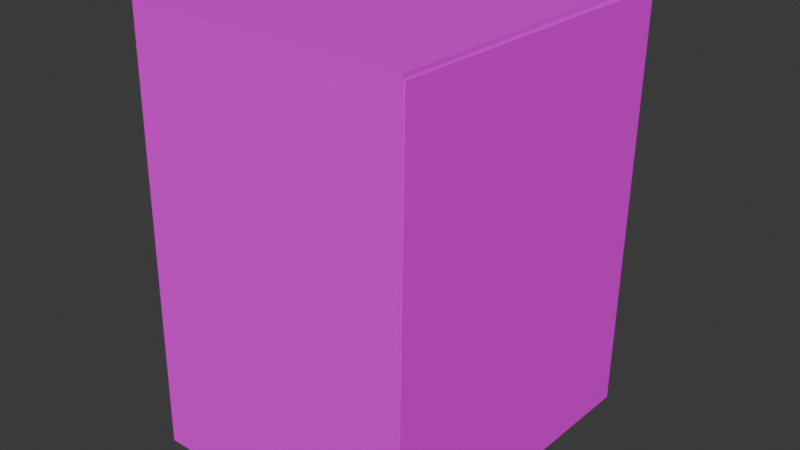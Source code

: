 # Source: Taku_s_Tacos.blend  (saved by Blender 4.0.36; exported with 4.5.12 LTS)
import bpy
from mathutils import Matrix  # noqa: F401  (used for matrix-valued properties, if any)

bpy.ops.wm.read_factory_settings(use_empty=True)
scene = bpy.context.scene
scene.name = 'Scene'

# ---- collections
col_collection = bpy.data.collections.new('Collection'); scene.collection.children.link(col_collection)

# ---- images (referenced by path relative to the original .blend; pixels are not part of the script)
import os
ASSET_DIR = os.environ.get("B2B_ASSET_DIR", "")  # directory of the original .blend (textures are referenced by path, not embedded)
HERE = os.path.dirname(os.path.abspath(__file__))  # packed textures are extracted next to this script under _unpacked/

def load_image(name, relpath, width, height, colorspace="sRGB"):
    """Load a texture the original file referenced (path relative to the .blend, or extracted next to this script)."""
    p = next((c for c in (os.path.join(HERE, relpath), os.path.join(ASSET_DIR, relpath)) if relpath and os.path.exists(c)), "")
    if p:
        img = bpy.data.images.load(p, check_existing=True)
        img.name = name
    else:  # same state as the original file: an image datablock whose file is absent (Cycles renders it pink)
        img = bpy.data.images.new(name, width, height)
        img.source = "FILE"
        img.filepath = "//" + (relpath or name)
    img.colorspace_settings.name = colorspace
    return img
img_gold_texture_png_001 = load_image('gold texture.png.001', 'gold texture.png', 1024, 1024, 'sRGB')
img_taku_jpg_001 = load_image('taku.jpg.001', 'taku.jpg', 1024, 1024, 'sRGB')

# ---- materials (node trees are filled in below, after node groups)
mat_material = bpy.data.materials.new('Material')
mat_material.alpha_threshold = 0.0
mat_material.use_transparent_shadow = False
mat_material.roughness = 0.5
mat_material.line_color = (0.0, 0.0, 0.0, 1.0)
mat_material_002 = bpy.data.materials.new('Material.002')
mat_material_002.use_transparent_shadow = False

# ---- material node trees
mat_material.use_nodes = True; mat_material.node_tree.nodes.clear()
_N = mat_material.node_tree.nodes; _L = mat_material.node_tree.links
n0 = _N.new('ShaderNodeOutputMaterial'); n0.name = 'Material Output'; n0.location = (300, 300)
n1 = _N.new('ShaderNodeBsdfPrincipled'); n1.name = 'Principled BSDF'; n1.location = (10, 300)
n1.inputs[3].default_value = 1.45
n2 = _N.new('ShaderNodeTexImage'); n2.name = 'Image Texture'; n2.location = (-280, 280)
n2.image = img_gold_texture_png_001
_L.new(n1.outputs[0], n0.inputs[0])
_L.new(n2.outputs[0], n1.inputs[0])
n0.is_active_output = True
mat_material_002.use_nodes = True; mat_material_002.node_tree.nodes.clear()
_N = mat_material_002.node_tree.nodes; _L = mat_material_002.node_tree.links
n0 = _N.new('ShaderNodeBsdfPrincipled'); n0.name = 'Principled BSDF'; n0.location = (10, 300)
n0.inputs[3].default_value = 1.45
n1 = _N.new('ShaderNodeOutputMaterial'); n1.name = 'Material Output'; n1.location = (300, 300)
n2 = _N.new('ShaderNodeTexImage'); n2.name = 'Image Texture'; n2.location = (-280, 280)
n2.image = img_taku_jpg_001
_L.new(n0.outputs[0], n1.inputs[0])
_L.new(n2.outputs[0], n0.inputs[0])
n1.is_active_output = True

# ---- world
world_world = bpy.data.worlds.new('World'); scene.world = world_world
world_world.use_nodes = True; world_world.node_tree.nodes.clear()
_N = world_world.node_tree.nodes; _L = world_world.node_tree.links
n0 = _N.new('ShaderNodeOutputWorld'); n0.name = 'World Output'; n0.location = (300, 300)
n1 = _N.new('ShaderNodeBackground'); n1.name = 'Background'; n1.location = (10, 300)
n1.inputs[0].default_value = (0.05088, 0.05088, 0.05088, 1.0)
_L.new(n1.outputs[0], n0.inputs[0])
n0.is_active_output = True
world_world.color = (0.05088, 0.05088, 0.05088)
world_world.use_sun_shadow = False
world_world.sun_shadow_jitter_overblur = 0.0

# ---- meshes
me_cube = bpy.data.meshes.new('Cube')
me_cube.from_pydata([(1.0, 1.0, 1.0), (1.0, 1.0, -1.0), (1.0, -1.0, 1.0), (1.0, -1.0, -1.0), (-1.0, 1.0, 1.0), (-1.0, 1.0, -1.0), (-1.0, -1.0, 1.0), (-1.0, -1.0, -1.0)], [], [(0, 4, 6, 2), (3, 2, 6, 7), (7, 6, 4, 5), (5, 1, 3, 7), (1, 0, 2, 3), (5, 4, 0, 1)])
_uv = me_cube.uv_layers.new(name='UVMap')
_uv.uv.foreach_set('vector', [0.625, 0.5, 0.875, 0.5, 0.875, 0.75, 0.625, 0.75, 0.375, 0.75, 0.625, 0.75, 0.625, 1.0, 0.375, 1.0, 0.375, 0.0, 0.625, 0.0, 0.625, 0.25, 0.375, 0.25, 0.125, 0.5, 0.375, 0.5, 0.375, 0.75, 0.125, 0.75, 0.375, 0.5, 0.625, 0.5, 0.625, 0.75, 0.375, 0.75, 0.375, 0.25, 0.625, 0.25, 0.625, 0.5, 0.375, 0.5])
me_cube.materials.append(mat_material)
me_cube.use_mirror_vertex_groups = False
me_cube.update()
me_plane = bpy.data.meshes.new('Plane')
me_plane.from_pydata([(-1.0, -1.0, 0.0), (1.0, -1.0, 0.0), (-1.0, 1.0, 0.0), (1.0, 1.0, 0.0)], [], [(0, 1, 3, 2)])
_uv = me_plane.uv_layers.new(name='UVMap')
_uv.uv.foreach_set('vector', [0.0, 0.0, 1.0, 0.0, 1.0, 1.0, 0.0, 1.0])
me_plane.materials.append(mat_material_002)
me_plane.update()

# ---- objects
ob_cube = bpy.data.objects.new('Cube', me_cube)
ob_plane = bpy.data.objects.new('Plane', me_plane)

# ---- transforms, parenting, visibility, modifiers, constraints
ob_cube.location = (0.0, 0.0, 0.0)
ob_cube.rotation_euler = (1.552, -0.0, 0.0)
ob_cube.scale = (1.0, 1.547, 1.19)
ob_cube.lock_rotations_4d = False
ob_cube.empty_display_type = 'ARROWS'
ob_cube.lineart.crease_threshold = 0.0
ob_plane.location = (1.021, 0.0, 0.0)
ob_plane.rotation_euler = (1.571, 0.01833, 1.56)
ob_plane.scale = (1.18, 1.515, 1.0)

# ---- collection membership
col_collection.objects.link(ob_cube)
col_collection.objects.link(ob_plane)

# ---- scene / render settings (as saved in the file)
scene.frame_start = 1; scene.frame_end = 250; scene.frame_set(1)
scene.render.engine = 'BLENDER_EEVEE_NEXT'
scene.cycles.sampling_pattern = 'TABULATED_SOBOL'
bpy.context.view_layer.update()

# ---- added for rendering (the .blend has no active camera and no usable light): camera, sun
cam_auto = bpy.data.cameras.new('AutoCamera')
cam_auto.lens = 50.0
cam_auto.sensor_width = 36.0
cam_auto.clip_end = 1000.0
ob_auto_camera = bpy.data.objects.new('AutoCamera', cam_auto)
scene.collection.objects.link(ob_auto_camera)
ob_auto_camera.location = (4.14531, -4.954, 3.30267)
ob_auto_camera.rotation_euler = (1.09748, -7.21219e-08, 0.694738)
scene.camera = ob_auto_camera
light_auto_sun = bpy.data.lights.new('AutoSun', 'SUN')
light_auto_sun.energy = 3.0
light_auto_sun.angle = 0.0523599
ob_auto_sun = bpy.data.objects.new('AutoSun', light_auto_sun)
scene.collection.objects.link(ob_auto_sun)
ob_auto_sun.rotation_euler = (0.872665, 0.174533, 0.523599)
bpy.context.view_layer.update()
